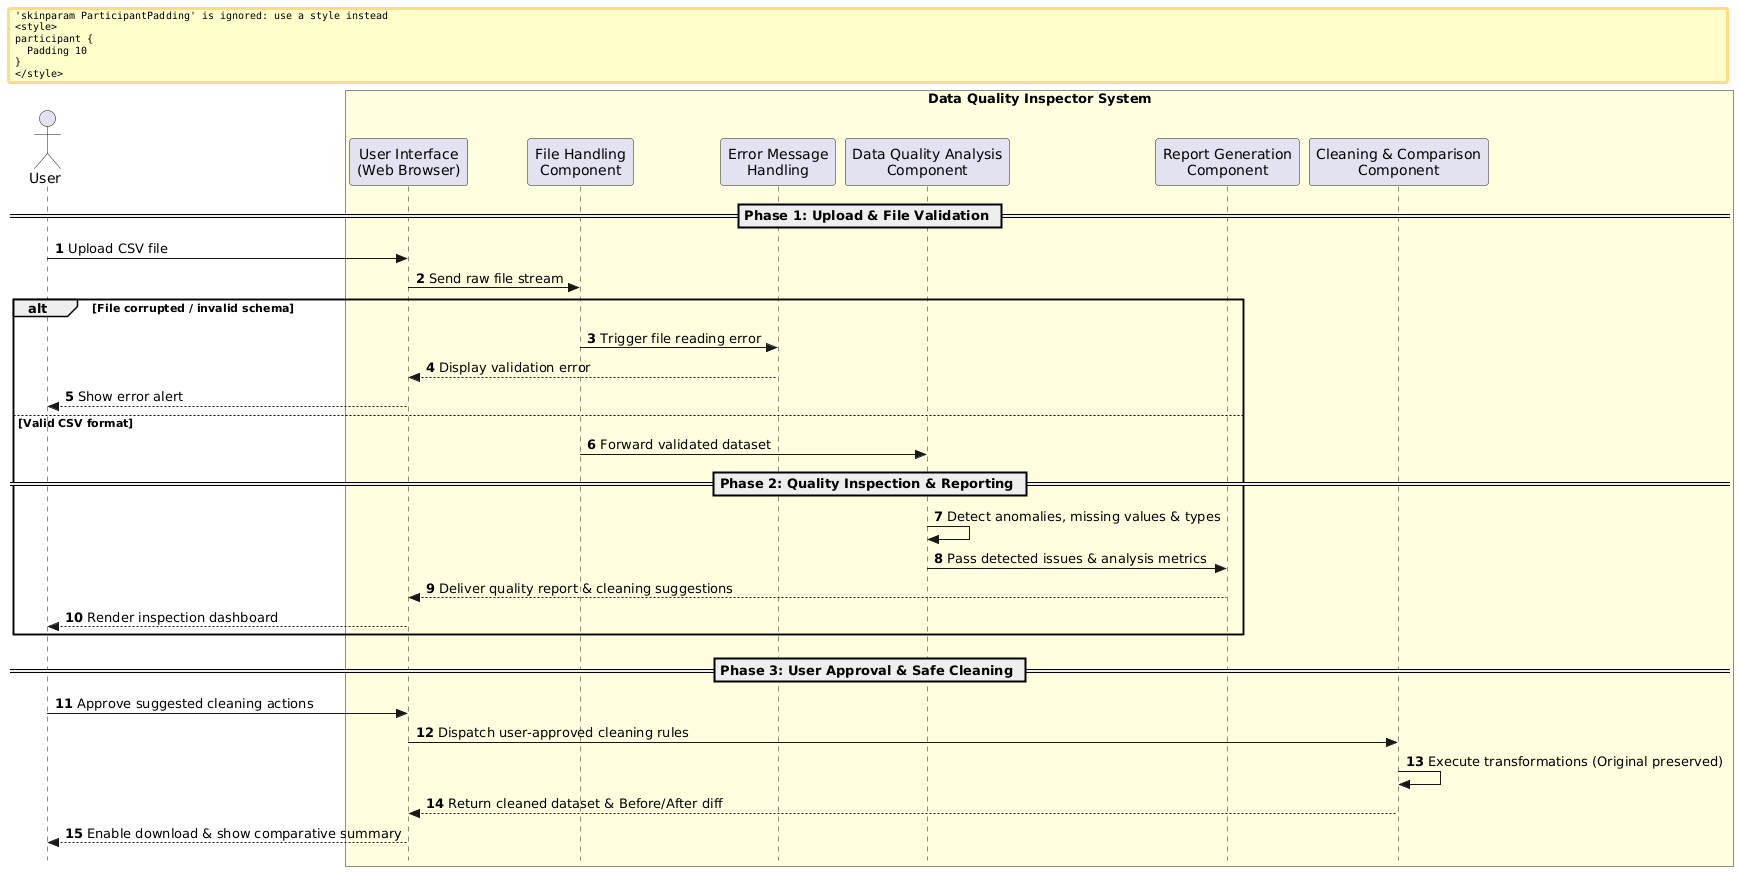

The diagram above was rendered by PlantUML. Its source (embedded in the PNG):
@startuml
autonumber
skinparam style strictuml
skinparam BoxPadding 10
skinparam ParticipantPadding 10

actor "User" as User
box "Data Quality Inspector System" #LightYellow
participant "User Interface\n(Web Browser)" as UI
participant "File Handling\nComponent" as FileHandler
participant "Error Message\nHandling" as ErrorHandler
participant "Data Quality Analysis\nComponent" as Analyzer
participant "Report Generation\nComponent" as Reporter
participant "Cleaning & Comparison\nComponent" as Cleaner
end box

== Phase 1: Upload & File Validation ==
User -> UI: Upload CSV file
UI -> FileHandler: Send raw file stream
alt File corrupted / invalid schema
    FileHandler -> ErrorHandler: Trigger file reading error
    ErrorHandler --> UI: Display validation error
    UI --> User: Show error alert
else Valid CSV format
    FileHandler -> Analyzer: Forward validated dataset
    
    == Phase 2: Quality Inspection & Reporting ==
    Analyzer -> Analyzer: Detect anomalies, missing values & types
    Analyzer -> Reporter: Pass detected issues & analysis metrics
    Reporter --> UI: Deliver quality report & cleaning suggestions
    UI --> User: Render inspection dashboard
end

== Phase 3: User Approval & Safe Cleaning ==
User -> UI: Approve suggested cleaning actions
UI -> Cleaner: Dispatch user-approved cleaning rules
Cleaner -> Cleaner: Execute transformations (Original preserved)
Cleaner --> UI: Return cleaned dataset & Before/After diff
UI --> User: Enable download & show comparative summary
@enduml